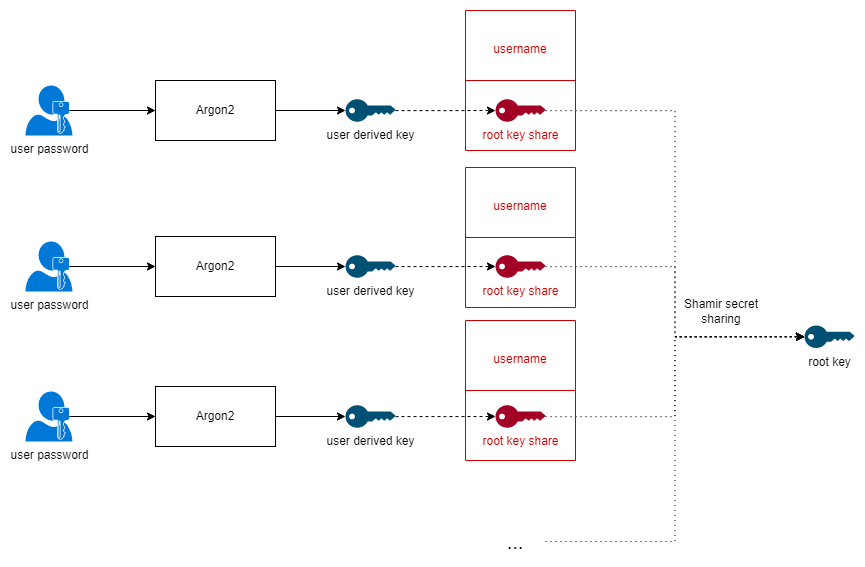

The diagram above was exported from draw.io. Its source (the exported page's mxGraphModel, read from the mxfile embedded in the PNG):
<mxGraphModel dx="1434" dy="707" grid="1" gridSize="10" guides="1" tooltips="1" connect="1" arrows="1" fold="1" page="1" pageScale="1" pageWidth="850" pageHeight="1100" background="#ffffff" math="0" shadow="0">
  <root>
    <mxCell id="0" />
    <mxCell id="1" parent="0" />
    <mxCell id="LdV04dNmDB8H6DVDi6Pu-1" style="edgeStyle=orthogonalEdgeStyle;rounded=0;orthogonalLoop=1;jettySize=auto;html=1;entryX=0;entryY=0.5;entryDx=0;entryDy=0;exitX=0.93;exitY=0.5;exitDx=0;exitDy=0;exitPerimeter=0;" edge="1" parent="1" source="LdV04dNmDB8H6DVDi6Pu-2" target="LdV04dNmDB8H6DVDi6Pu-5">
      <mxGeometry relative="1" as="geometry">
        <mxPoint x="198" y="110" as="sourcePoint" />
        <mxPoint x="260" y="110" as="targetPoint" />
      </mxGeometry>
    </mxCell>
    <mxCell id="LdV04dNmDB8H6DVDi6Pu-2" value="user password" style="sketch=0;aspect=fixed;pointerEvents=1;shadow=0;dashed=0;html=1;strokeColor=none;labelPosition=center;verticalLabelPosition=bottom;verticalAlign=top;align=center;shape=mxgraph.mscae.enterprise.user_permissions;fillColor=#0078D7;" vertex="1" parent="1">
      <mxGeometry x="60" y="85" width="47" height="50" as="geometry" />
    </mxCell>
    <mxCell id="LdV04dNmDB8H6DVDi6Pu-3" value="root key" style="points=[[0,0.5,0],[0.24,0,0],[0.5,0.28,0],[0.995,0.475,0],[0.5,0.72,0],[0.24,1,0]];verticalLabelPosition=bottom;sketch=0;html=1;verticalAlign=top;aspect=fixed;align=center;pointerEvents=1;shape=mxgraph.cisco19.key;fillColor=#005073;strokeColor=none;" vertex="1" parent="1">
      <mxGeometry x="839" y="325" width="50" height="22.5" as="geometry" />
    </mxCell>
    <mxCell id="LdV04dNmDB8H6DVDi6Pu-4" style="edgeStyle=orthogonalEdgeStyle;rounded=0;orthogonalLoop=1;jettySize=auto;html=1;entryX=0;entryY=0.5;entryDx=0;entryDy=0;entryPerimeter=0;" edge="1" parent="1" source="LdV04dNmDB8H6DVDi6Pu-5" target="LdV04dNmDB8H6DVDi6Pu-7">
      <mxGeometry relative="1" as="geometry" />
    </mxCell>
    <mxCell id="LdV04dNmDB8H6DVDi6Pu-5" value="Argon2" style="rounded=0;whiteSpace=wrap;html=1;" vertex="1" parent="1">
      <mxGeometry x="190" y="80" width="120" height="60" as="geometry" />
    </mxCell>
    <mxCell id="LdV04dNmDB8H6DVDi6Pu-6" style="edgeStyle=orthogonalEdgeStyle;rounded=0;orthogonalLoop=1;jettySize=auto;html=1;entryX=0;entryY=0.5;entryDx=0;entryDy=0;entryPerimeter=0;dashed=1;" edge="1" parent="1" source="LdV04dNmDB8H6DVDi6Pu-7" target="LdV04dNmDB8H6DVDi6Pu-9">
      <mxGeometry relative="1" as="geometry" />
    </mxCell>
    <mxCell id="LdV04dNmDB8H6DVDi6Pu-7" value="user derived key" style="points=[[0,0.5,0],[0.24,0,0],[0.5,0.28,0],[0.995,0.475,0],[0.5,0.72,0],[0.24,1,0]];verticalLabelPosition=bottom;sketch=0;html=1;verticalAlign=top;aspect=fixed;align=center;pointerEvents=1;shape=mxgraph.cisco19.key;fillColor=#005073;strokeColor=none;" vertex="1" parent="1">
      <mxGeometry x="380" y="98.75" width="50" height="22.5" as="geometry" />
    </mxCell>
    <mxCell id="LdV04dNmDB8H6DVDi6Pu-8" style="edgeStyle=orthogonalEdgeStyle;rounded=0;orthogonalLoop=1;jettySize=auto;html=1;entryX=0;entryY=0.5;entryDx=0;entryDy=0;entryPerimeter=0;dashed=1;dashPattern=1 4;" edge="1" parent="1" source="LdV04dNmDB8H6DVDi6Pu-9" target="LdV04dNmDB8H6DVDi6Pu-3">
      <mxGeometry relative="1" as="geometry" />
    </mxCell>
    <mxCell id="LdV04dNmDB8H6DVDi6Pu-9" value="&lt;font color=&quot;#cc0000&quot;&gt;root key share&lt;/font&gt;" style="points=[[0,0.5,0],[0.24,0,0],[0.5,0.28,0],[0.995,0.475,0],[0.5,0.72,0],[0.24,1,0]];verticalLabelPosition=bottom;sketch=0;html=1;verticalAlign=top;aspect=fixed;align=center;pointerEvents=1;shape=mxgraph.cisco19.key;fillColor=#a20025;strokeColor=#6F0000;fontColor=#ffffff;" vertex="1" parent="1">
      <mxGeometry x="530" y="98.75" width="50" height="22.5" as="geometry" />
    </mxCell>
    <mxCell id="LdV04dNmDB8H6DVDi6Pu-10" style="edgeStyle=orthogonalEdgeStyle;rounded=0;orthogonalLoop=1;jettySize=auto;html=1;entryX=0;entryY=0.5;entryDx=0;entryDy=0;exitX=0.93;exitY=0.5;exitDx=0;exitDy=0;exitPerimeter=0;" edge="1" parent="1" source="LdV04dNmDB8H6DVDi6Pu-11" target="LdV04dNmDB8H6DVDi6Pu-13">
      <mxGeometry relative="1" as="geometry">
        <mxPoint x="198" y="266" as="sourcePoint" />
        <mxPoint x="260" y="266" as="targetPoint" />
      </mxGeometry>
    </mxCell>
    <mxCell id="LdV04dNmDB8H6DVDi6Pu-11" value="user password" style="sketch=0;aspect=fixed;pointerEvents=1;shadow=0;dashed=0;html=1;strokeColor=none;labelPosition=center;verticalLabelPosition=bottom;verticalAlign=top;align=center;shape=mxgraph.mscae.enterprise.user_permissions;fillColor=#0078D7;" vertex="1" parent="1">
      <mxGeometry x="60" y="241" width="47" height="50" as="geometry" />
    </mxCell>
    <mxCell id="LdV04dNmDB8H6DVDi6Pu-12" style="edgeStyle=orthogonalEdgeStyle;rounded=0;orthogonalLoop=1;jettySize=auto;html=1;entryX=0;entryY=0.5;entryDx=0;entryDy=0;entryPerimeter=0;" edge="1" parent="1" source="LdV04dNmDB8H6DVDi6Pu-13" target="LdV04dNmDB8H6DVDi6Pu-15">
      <mxGeometry relative="1" as="geometry" />
    </mxCell>
    <mxCell id="LdV04dNmDB8H6DVDi6Pu-13" value="Argon2" style="rounded=0;whiteSpace=wrap;html=1;" vertex="1" parent="1">
      <mxGeometry x="190" y="236" width="120" height="60" as="geometry" />
    </mxCell>
    <mxCell id="LdV04dNmDB8H6DVDi6Pu-14" style="edgeStyle=orthogonalEdgeStyle;rounded=0;orthogonalLoop=1;jettySize=auto;html=1;entryX=0;entryY=0.5;entryDx=0;entryDy=0;entryPerimeter=0;dashed=1;" edge="1" parent="1" source="LdV04dNmDB8H6DVDi6Pu-15" target="LdV04dNmDB8H6DVDi6Pu-17">
      <mxGeometry relative="1" as="geometry" />
    </mxCell>
    <mxCell id="LdV04dNmDB8H6DVDi6Pu-15" value="user derived key" style="points=[[0,0.5,0],[0.24,0,0],[0.5,0.28,0],[0.995,0.475,0],[0.5,0.72,0],[0.24,1,0]];verticalLabelPosition=bottom;sketch=0;html=1;verticalAlign=top;aspect=fixed;align=center;pointerEvents=1;shape=mxgraph.cisco19.key;fillColor=#005073;strokeColor=none;" vertex="1" parent="1">
      <mxGeometry x="380" y="254.75" width="50" height="22.5" as="geometry" />
    </mxCell>
    <mxCell id="LdV04dNmDB8H6DVDi6Pu-16" style="edgeStyle=orthogonalEdgeStyle;rounded=0;orthogonalLoop=1;jettySize=auto;html=1;entryX=0;entryY=0.5;entryDx=0;entryDy=0;entryPerimeter=0;dashed=1;dashPattern=1 4;" edge="1" parent="1" source="LdV04dNmDB8H6DVDi6Pu-17" target="LdV04dNmDB8H6DVDi6Pu-3">
      <mxGeometry relative="1" as="geometry" />
    </mxCell>
    <mxCell id="LdV04dNmDB8H6DVDi6Pu-17" value="&lt;font color=&quot;#cc0000&quot;&gt;root key share&lt;/font&gt;" style="points=[[0,0.5,0],[0.24,0,0],[0.5,0.28,0],[0.995,0.475,0],[0.5,0.72,0],[0.24,1,0]];verticalLabelPosition=bottom;sketch=0;html=1;verticalAlign=top;aspect=fixed;align=center;pointerEvents=1;shape=mxgraph.cisco19.key;fillColor=#a20025;strokeColor=#6F0000;fontColor=#ffffff;" vertex="1" parent="1">
      <mxGeometry x="530" y="254.75" width="50" height="22.5" as="geometry" />
    </mxCell>
    <mxCell id="LdV04dNmDB8H6DVDi6Pu-18" style="edgeStyle=orthogonalEdgeStyle;rounded=0;orthogonalLoop=1;jettySize=auto;html=1;entryX=0;entryY=0.5;entryDx=0;entryDy=0;exitX=0.93;exitY=0.5;exitDx=0;exitDy=0;exitPerimeter=0;" edge="1" parent="1" source="LdV04dNmDB8H6DVDi6Pu-19" target="LdV04dNmDB8H6DVDi6Pu-21">
      <mxGeometry relative="1" as="geometry">
        <mxPoint x="198" y="416" as="sourcePoint" />
        <mxPoint x="260" y="416" as="targetPoint" />
      </mxGeometry>
    </mxCell>
    <mxCell id="LdV04dNmDB8H6DVDi6Pu-19" value="user password" style="sketch=0;aspect=fixed;pointerEvents=1;shadow=0;dashed=0;html=1;strokeColor=none;labelPosition=center;verticalLabelPosition=bottom;verticalAlign=top;align=center;shape=mxgraph.mscae.enterprise.user_permissions;fillColor=#0078D7;" vertex="1" parent="1">
      <mxGeometry x="60" y="391" width="47" height="50" as="geometry" />
    </mxCell>
    <mxCell id="LdV04dNmDB8H6DVDi6Pu-20" style="edgeStyle=orthogonalEdgeStyle;rounded=0;orthogonalLoop=1;jettySize=auto;html=1;entryX=0;entryY=0.5;entryDx=0;entryDy=0;entryPerimeter=0;" edge="1" parent="1" source="LdV04dNmDB8H6DVDi6Pu-21" target="LdV04dNmDB8H6DVDi6Pu-23">
      <mxGeometry relative="1" as="geometry" />
    </mxCell>
    <mxCell id="LdV04dNmDB8H6DVDi6Pu-21" value="Argon2" style="rounded=0;whiteSpace=wrap;html=1;" vertex="1" parent="1">
      <mxGeometry x="190" y="386" width="120" height="60" as="geometry" />
    </mxCell>
    <mxCell id="LdV04dNmDB8H6DVDi6Pu-22" style="edgeStyle=orthogonalEdgeStyle;rounded=0;orthogonalLoop=1;jettySize=auto;html=1;entryX=0;entryY=0.5;entryDx=0;entryDy=0;entryPerimeter=0;dashed=1;" edge="1" parent="1" source="LdV04dNmDB8H6DVDi6Pu-23" target="LdV04dNmDB8H6DVDi6Pu-25">
      <mxGeometry relative="1" as="geometry" />
    </mxCell>
    <mxCell id="LdV04dNmDB8H6DVDi6Pu-23" value="user derived key" style="points=[[0,0.5,0],[0.24,0,0],[0.5,0.28,0],[0.995,0.475,0],[0.5,0.72,0],[0.24,1,0]];verticalLabelPosition=bottom;sketch=0;html=1;verticalAlign=top;aspect=fixed;align=center;pointerEvents=1;shape=mxgraph.cisco19.key;fillColor=#005073;strokeColor=none;" vertex="1" parent="1">
      <mxGeometry x="380" y="404.75" width="50" height="22.5" as="geometry" />
    </mxCell>
    <mxCell id="LdV04dNmDB8H6DVDi6Pu-24" style="edgeStyle=orthogonalEdgeStyle;rounded=0;orthogonalLoop=1;jettySize=auto;html=1;entryX=0;entryY=0.5;entryDx=0;entryDy=0;entryPerimeter=0;dashed=1;dashPattern=1 4;" edge="1" parent="1" source="LdV04dNmDB8H6DVDi6Pu-25" target="LdV04dNmDB8H6DVDi6Pu-3">
      <mxGeometry relative="1" as="geometry" />
    </mxCell>
    <mxCell id="LdV04dNmDB8H6DVDi6Pu-25" value="&lt;font color=&quot;#cc0000&quot;&gt;root key share&lt;/font&gt;" style="points=[[0,0.5,0],[0.24,0,0],[0.5,0.28,0],[0.995,0.475,0],[0.5,0.72,0],[0.24,1,0]];verticalLabelPosition=bottom;sketch=0;html=1;verticalAlign=top;aspect=fixed;align=center;pointerEvents=1;shape=mxgraph.cisco19.key;fillColor=#a20025;strokeColor=#6F0000;fontColor=#ffffff;" vertex="1" parent="1">
      <mxGeometry x="530" y="404.75" width="50" height="22.5" as="geometry" />
    </mxCell>
    <mxCell id="LdV04dNmDB8H6DVDi6Pu-26" style="edgeStyle=orthogonalEdgeStyle;rounded=0;orthogonalLoop=1;jettySize=auto;html=1;entryX=0;entryY=0.5;entryDx=0;entryDy=0;entryPerimeter=0;dashed=1;dashPattern=1 4;fontSize=20;" edge="1" parent="1" source="LdV04dNmDB8H6DVDi6Pu-27" target="LdV04dNmDB8H6DVDi6Pu-3">
      <mxGeometry relative="1" as="geometry" />
    </mxCell>
    <mxCell id="LdV04dNmDB8H6DVDi6Pu-27" value="&lt;font style=&quot;font-size: 20px;&quot;&gt;...&lt;/font&gt;" style="text;html=1;strokeColor=none;fillColor=none;align=center;verticalAlign=middle;whiteSpace=wrap;rounded=0;" vertex="1" parent="1">
      <mxGeometry x="520" y="526" width="60" height="30" as="geometry" />
    </mxCell>
    <mxCell id="LdV04dNmDB8H6DVDi6Pu-28" value="" style="shape=table;startSize=0;container=1;collapsible=0;childLayout=tableLayout;fontSize=20;fillColor=none;strokeColor=#CC0000;" vertex="1" parent="1">
      <mxGeometry x="500" y="10" width="110" height="140" as="geometry" />
    </mxCell>
    <mxCell id="LdV04dNmDB8H6DVDi6Pu-29" value="" style="shape=tableRow;horizontal=0;startSize=0;swimlaneHead=0;swimlaneBody=0;top=0;left=0;bottom=0;right=0;collapsible=0;dropTarget=0;fillColor=none;points=[[0,0.5],[1,0.5]];portConstraint=eastwest;strokeColor=#B85450;fontSize=20;fontColor=#CC0000;" vertex="1" parent="LdV04dNmDB8H6DVDi6Pu-28">
      <mxGeometry width="110" height="70" as="geometry" />
    </mxCell>
    <mxCell id="LdV04dNmDB8H6DVDi6Pu-30" value="&lt;font style=&quot;font-size: 12px;&quot;&gt;username&lt;/font&gt;" style="shape=partialRectangle;html=1;whiteSpace=wrap;connectable=0;overflow=hidden;fillColor=none;top=0;left=0;bottom=0;right=0;pointerEvents=1;strokeColor=#B85450;fontSize=20;fontColor=#CC0000;" vertex="1" parent="LdV04dNmDB8H6DVDi6Pu-29">
      <mxGeometry width="110" height="70" as="geometry">
        <mxRectangle width="110" height="70" as="alternateBounds" />
      </mxGeometry>
    </mxCell>
    <mxCell id="LdV04dNmDB8H6DVDi6Pu-31" value="" style="shape=tableRow;horizontal=0;startSize=0;swimlaneHead=0;swimlaneBody=0;top=0;left=0;bottom=0;right=0;collapsible=0;dropTarget=0;fillColor=none;points=[[0,0.5],[1,0.5]];portConstraint=eastwest;strokeColor=#B85450;fontSize=20;fontColor=#CC0000;" vertex="1" parent="LdV04dNmDB8H6DVDi6Pu-28">
      <mxGeometry y="70" width="110" height="70" as="geometry" />
    </mxCell>
    <mxCell id="LdV04dNmDB8H6DVDi6Pu-32" value="" style="shape=partialRectangle;html=1;whiteSpace=wrap;connectable=0;overflow=hidden;fillColor=none;top=0;left=0;bottom=0;right=0;pointerEvents=1;strokeColor=#B85450;fontSize=20;fontColor=#CC0000;" vertex="1" parent="LdV04dNmDB8H6DVDi6Pu-31">
      <mxGeometry width="110" height="70" as="geometry">
        <mxRectangle width="110" height="70" as="alternateBounds" />
      </mxGeometry>
    </mxCell>
    <mxCell id="LdV04dNmDB8H6DVDi6Pu-33" value="" style="shape=table;startSize=0;container=1;collapsible=0;childLayout=tableLayout;fontSize=20;fillColor=none;strokeColor=#CC0000;" vertex="1" parent="1">
      <mxGeometry x="500" y="167" width="110" height="140" as="geometry" />
    </mxCell>
    <mxCell id="LdV04dNmDB8H6DVDi6Pu-34" value="" style="shape=tableRow;horizontal=0;startSize=0;swimlaneHead=0;swimlaneBody=0;top=0;left=0;bottom=0;right=0;collapsible=0;dropTarget=0;fillColor=none;points=[[0,0.5],[1,0.5]];portConstraint=eastwest;strokeColor=#B85450;fontSize=20;fontColor=#CC0000;" vertex="1" parent="LdV04dNmDB8H6DVDi6Pu-33">
      <mxGeometry width="110" height="70" as="geometry" />
    </mxCell>
    <mxCell id="LdV04dNmDB8H6DVDi6Pu-35" value="&lt;font style=&quot;font-size: 12px;&quot;&gt;username&lt;/font&gt;" style="shape=partialRectangle;html=1;whiteSpace=wrap;connectable=0;overflow=hidden;fillColor=none;top=0;left=0;bottom=0;right=0;pointerEvents=1;strokeColor=#B85450;fontSize=20;fontColor=#CC0000;" vertex="1" parent="LdV04dNmDB8H6DVDi6Pu-34">
      <mxGeometry width="110" height="70" as="geometry">
        <mxRectangle width="110" height="70" as="alternateBounds" />
      </mxGeometry>
    </mxCell>
    <mxCell id="LdV04dNmDB8H6DVDi6Pu-36" value="" style="shape=tableRow;horizontal=0;startSize=0;swimlaneHead=0;swimlaneBody=0;top=0;left=0;bottom=0;right=0;collapsible=0;dropTarget=0;fillColor=none;points=[[0,0.5],[1,0.5]];portConstraint=eastwest;strokeColor=#B85450;fontSize=20;fontColor=#CC0000;" vertex="1" parent="LdV04dNmDB8H6DVDi6Pu-33">
      <mxGeometry y="70" width="110" height="70" as="geometry" />
    </mxCell>
    <mxCell id="LdV04dNmDB8H6DVDi6Pu-37" value="" style="shape=partialRectangle;html=1;whiteSpace=wrap;connectable=0;overflow=hidden;fillColor=none;top=0;left=0;bottom=0;right=0;pointerEvents=1;strokeColor=#B85450;fontSize=20;fontColor=#CC0000;" vertex="1" parent="LdV04dNmDB8H6DVDi6Pu-36">
      <mxGeometry width="110" height="70" as="geometry">
        <mxRectangle width="110" height="70" as="alternateBounds" />
      </mxGeometry>
    </mxCell>
    <mxCell id="LdV04dNmDB8H6DVDi6Pu-38" value="" style="shape=table;startSize=0;container=1;collapsible=0;childLayout=tableLayout;fontSize=20;fillColor=none;strokeColor=#CC0000;" vertex="1" parent="1">
      <mxGeometry x="500" y="320" width="110" height="140" as="geometry" />
    </mxCell>
    <mxCell id="LdV04dNmDB8H6DVDi6Pu-39" value="" style="shape=tableRow;horizontal=0;startSize=0;swimlaneHead=0;swimlaneBody=0;top=0;left=0;bottom=0;right=0;collapsible=0;dropTarget=0;fillColor=none;points=[[0,0.5],[1,0.5]];portConstraint=eastwest;strokeColor=#B85450;fontSize=20;fontColor=#CC0000;" vertex="1" parent="LdV04dNmDB8H6DVDi6Pu-38">
      <mxGeometry width="110" height="70" as="geometry" />
    </mxCell>
    <mxCell id="LdV04dNmDB8H6DVDi6Pu-40" value="&lt;font style=&quot;font-size: 12px;&quot;&gt;username&lt;/font&gt;" style="shape=partialRectangle;html=1;whiteSpace=wrap;connectable=0;overflow=hidden;fillColor=none;top=0;left=0;bottom=0;right=0;pointerEvents=1;strokeColor=#B85450;fontSize=20;fontColor=#CC0000;" vertex="1" parent="LdV04dNmDB8H6DVDi6Pu-39">
      <mxGeometry width="110" height="70" as="geometry">
        <mxRectangle width="110" height="70" as="alternateBounds" />
      </mxGeometry>
    </mxCell>
    <mxCell id="LdV04dNmDB8H6DVDi6Pu-41" value="" style="shape=tableRow;horizontal=0;startSize=0;swimlaneHead=0;swimlaneBody=0;top=0;left=0;bottom=0;right=0;collapsible=0;dropTarget=0;fillColor=none;points=[[0,0.5],[1,0.5]];portConstraint=eastwest;strokeColor=#B85450;fontSize=20;fontColor=#CC0000;" vertex="1" parent="LdV04dNmDB8H6DVDi6Pu-38">
      <mxGeometry y="70" width="110" height="70" as="geometry" />
    </mxCell>
    <mxCell id="LdV04dNmDB8H6DVDi6Pu-42" value="" style="shape=partialRectangle;html=1;whiteSpace=wrap;connectable=0;overflow=hidden;fillColor=none;top=0;left=0;bottom=0;right=0;pointerEvents=1;strokeColor=#B85450;fontSize=20;fontColor=#CC0000;" vertex="1" parent="LdV04dNmDB8H6DVDi6Pu-41">
      <mxGeometry width="110" height="70" as="geometry">
        <mxRectangle width="110" height="70" as="alternateBounds" />
      </mxGeometry>
    </mxCell>
    <mxCell id="LdV04dNmDB8H6DVDi6Pu-43" value="&lt;font color=&quot;#000000&quot;&gt;Shamir secret sharing&lt;/font&gt;" style="text;html=1;strokeColor=none;fillColor=none;align=center;verticalAlign=middle;whiteSpace=wrap;rounded=0;fontSize=12;fontColor=#CC0000;" vertex="1" parent="1">
      <mxGeometry x="717" y="296" width="78" height="30" as="geometry" />
    </mxCell>
  </root>
</mxGraphModel>